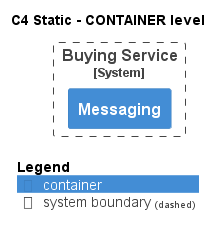

The diagram above was rendered by PlantUML. Its source (embedded in the PNG):
@startuml
!pragma layout smetana
!include ..\..\..\..\.c4s\C4_Container.puml

AddElementTag("state:new", $bgColor=green, $fontColor=#ffffff, $borderColor=green, $shadowing="False")
AddElementTag("state:changed", $bgColor=orange, $fontColor=#ffffff, $borderColor=orange, $shadowing="False")
AddElementTag("state:removed", $bgColor=red, $fontColor=#ffffff, $borderColor=red, $shadowing="False")

AddRelTag("state:new", $textColor=green, $lineColor=green)
AddRelTag("state:changed", $textColor=orange, $lineColor=orange)
AddRelTag("state:removed", $textColor=red, $lineColor=red)

SHOW_PERSON_PORTRAIT()
LAYOUT_TOP_DOWN()

skinparam linetype polyline

title C4 Static - CONTAINER level


System_Boundary(ECommercePlatform.SoftwareSystems.BuyingService, "Buying Service") {
    Container(ECommercePlatform.SoftwareSystems.BuyingService.Containers.Messaging, "Messaging", "", "")
}



SHOW_LEGEND()
@enduml